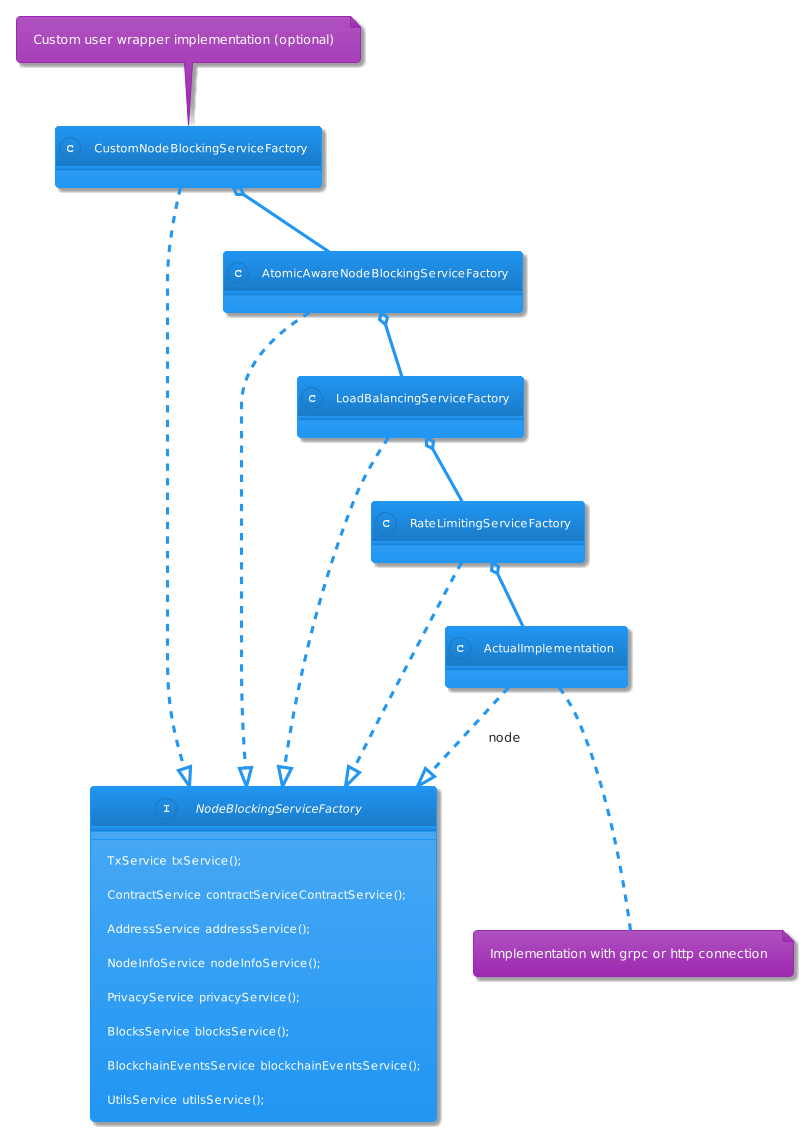

The diagram above was rendered by PlantUML. Its source (embedded in the PNG):
@startuml
!theme materia
interface NodeBlockingServiceFactory {
    TxService txService();
    ContractService contractServiceContractService();
    AddressService addressService();
    NodeInfoService nodeInfoService();
    PrivacyService privacyService();
    BlocksService blocksService();
    BlockchainEventsService blockchainEventsService();
    UtilsService utilsService();
}
LoadBalancingServiceFactory o-- RateLimitingServiceFactory
AtomicAwareNodeBlockingServiceFactory o-- LoadBalancingServiceFactory
CustomNodeBlockingServiceFactory o-- AtomicAwareNodeBlockingServiceFactory
RateLimitingServiceFactory o-- ActualImplementation
LoadBalancingServiceFactory ..|> NodeBlockingServiceFactory
AtomicAwareNodeBlockingServiceFactory ..|> NodeBlockingServiceFactory
CustomNodeBlockingServiceFactory ..|> NodeBlockingServiceFactory
RateLimitingServiceFactory ..|> NodeBlockingServiceFactory
ActualImplementation ..|> NodeBlockingServiceFactory : node

note bottom of ActualImplementation: Implementation with grpc or http connection
note top of CustomNodeBlockingServiceFactory: Custom user wrapper implementation (optional)
@enduml